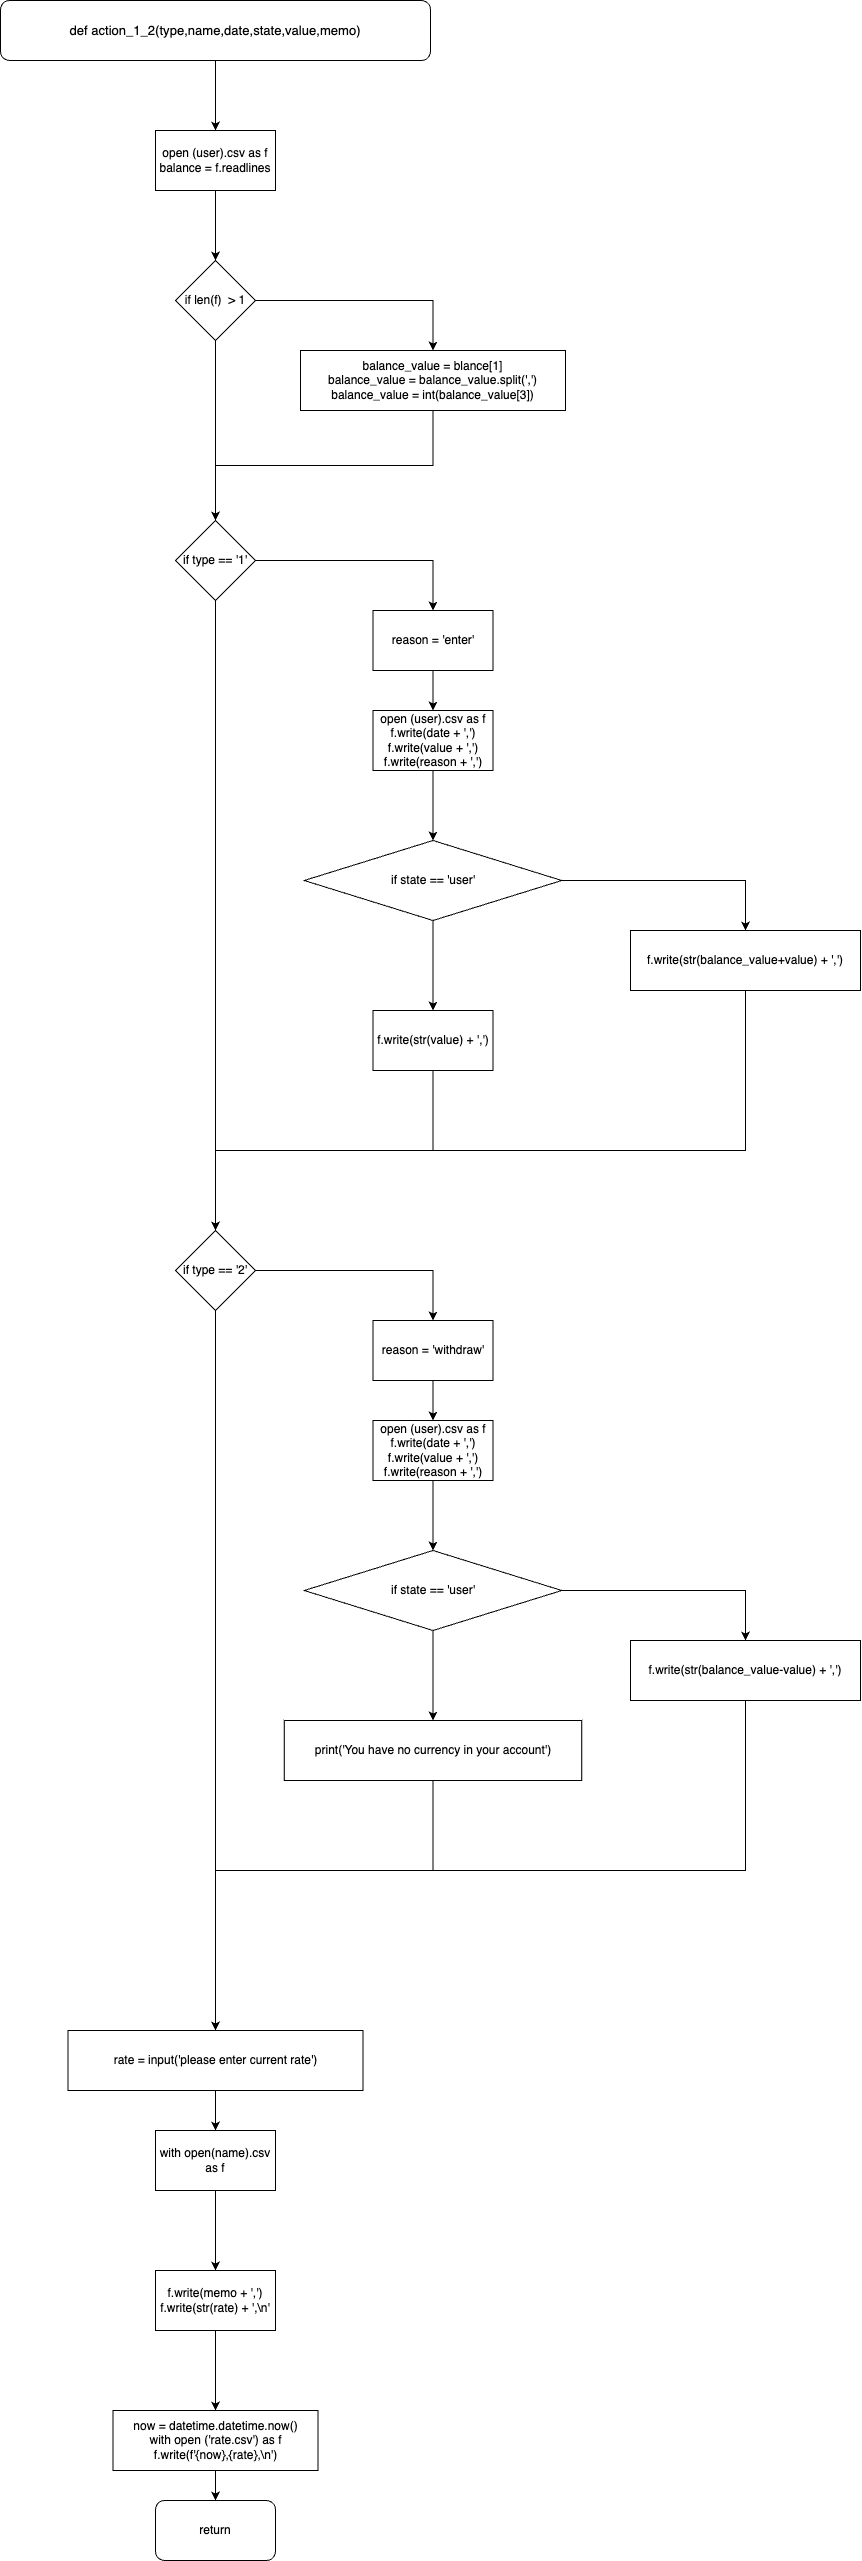

The diagram above was exported from draw.io. Its source (the exported page's mxGraphModel, read from the mxfile embedded in the PNG):
<mxGraphModel dx="3565" dy="1985" grid="1" gridSize="10" guides="1" tooltips="1" connect="1" arrows="1" fold="1" page="1" pageScale="1" pageWidth="827" pageHeight="1169" math="0" shadow="0">
  <root>
    <mxCell id="0" />
    <mxCell id="1" parent="0" />
    <mxCell id="jOIm4tayRhAoodq_VUVq-3" style="edgeStyle=orthogonalEdgeStyle;rounded=0;orthogonalLoop=1;jettySize=auto;html=1;exitX=0.5;exitY=1;exitDx=0;exitDy=0;fontFamily=Helvetica;fontColor=#000000;" edge="1" parent="1" source="jOIm4tayRhAoodq_VUVq-1" target="jOIm4tayRhAoodq_VUVq-2">
      <mxGeometry relative="1" as="geometry" />
    </mxCell>
    <mxCell id="jOIm4tayRhAoodq_VUVq-1" value="&lt;pre style=&quot;font-size: 9.8pt;&quot;&gt;&lt;font style=&quot;&quot; face=&quot;Helvetica&quot;&gt;def action_1_2(type,name,date,state,value,memo)&lt;/font&gt;&lt;/pre&gt;" style="rounded=1;whiteSpace=wrap;html=1;" vertex="1" parent="1">
      <mxGeometry x="190" y="90" width="430" height="60" as="geometry" />
    </mxCell>
    <mxCell id="jOIm4tayRhAoodq_VUVq-5" value="" style="edgeStyle=orthogonalEdgeStyle;rounded=0;orthogonalLoop=1;jettySize=auto;html=1;fontFamily=Helvetica;fontColor=#000000;" edge="1" parent="1" source="jOIm4tayRhAoodq_VUVq-2" target="jOIm4tayRhAoodq_VUVq-4">
      <mxGeometry relative="1" as="geometry" />
    </mxCell>
    <mxCell id="jOIm4tayRhAoodq_VUVq-2" value="open (user).csv as f&lt;br&gt;balance = f.readlines" style="rounded=0;whiteSpace=wrap;html=1;labelBackgroundColor=none;fontFamily=Helvetica;fontColor=#000000;" vertex="1" parent="1">
      <mxGeometry x="345" y="220" width="120" height="60" as="geometry" />
    </mxCell>
    <mxCell id="jOIm4tayRhAoodq_VUVq-8" value="" style="edgeStyle=orthogonalEdgeStyle;rounded=0;orthogonalLoop=1;jettySize=auto;html=1;fontFamily=Helvetica;fontColor=#000000;" edge="1" parent="1" source="jOIm4tayRhAoodq_VUVq-4" target="jOIm4tayRhAoodq_VUVq-7">
      <mxGeometry relative="1" as="geometry" />
    </mxCell>
    <mxCell id="jOIm4tayRhAoodq_VUVq-10" value="" style="edgeStyle=orthogonalEdgeStyle;rounded=0;orthogonalLoop=1;jettySize=auto;html=1;fontFamily=Helvetica;fontColor=#000000;" edge="1" parent="1" source="jOIm4tayRhAoodq_VUVq-4" target="jOIm4tayRhAoodq_VUVq-9">
      <mxGeometry relative="1" as="geometry" />
    </mxCell>
    <mxCell id="jOIm4tayRhAoodq_VUVq-4" value="if len(f)&amp;nbsp; &amp;gt; 1" style="rhombus;whiteSpace=wrap;html=1;fontColor=#000000;rounded=0;labelBackgroundColor=none;" vertex="1" parent="1">
      <mxGeometry x="365" y="350" width="80" height="80" as="geometry" />
    </mxCell>
    <mxCell id="jOIm4tayRhAoodq_VUVq-11" style="edgeStyle=orthogonalEdgeStyle;rounded=0;orthogonalLoop=1;jettySize=auto;html=1;exitX=0.5;exitY=1;exitDx=0;exitDy=0;entryX=0.5;entryY=0;entryDx=0;entryDy=0;fontFamily=Helvetica;fontColor=#000000;" edge="1" parent="1" source="jOIm4tayRhAoodq_VUVq-7" target="jOIm4tayRhAoodq_VUVq-9">
      <mxGeometry relative="1" as="geometry" />
    </mxCell>
    <mxCell id="jOIm4tayRhAoodq_VUVq-7" value="balance_value = blance[1]&lt;br&gt;balance_value = balance_value.split(',')&lt;br&gt;balance_value = int(balance_value[3])" style="whiteSpace=wrap;html=1;fontColor=#000000;rounded=0;labelBackgroundColor=none;" vertex="1" parent="1">
      <mxGeometry x="490" y="440" width="265" height="60" as="geometry" />
    </mxCell>
    <mxCell id="jOIm4tayRhAoodq_VUVq-13" value="" style="edgeStyle=orthogonalEdgeStyle;rounded=0;orthogonalLoop=1;jettySize=auto;html=1;fontFamily=Helvetica;fontColor=#000000;" edge="1" parent="1" source="jOIm4tayRhAoodq_VUVq-9" target="jOIm4tayRhAoodq_VUVq-12">
      <mxGeometry relative="1" as="geometry" />
    </mxCell>
    <mxCell id="jOIm4tayRhAoodq_VUVq-35" style="edgeStyle=orthogonalEdgeStyle;rounded=0;orthogonalLoop=1;jettySize=auto;html=1;exitX=0.5;exitY=1;exitDx=0;exitDy=0;fontFamily=Helvetica;fontColor=#000000;" edge="1" parent="1" source="jOIm4tayRhAoodq_VUVq-9" target="jOIm4tayRhAoodq_VUVq-24">
      <mxGeometry relative="1" as="geometry" />
    </mxCell>
    <mxCell id="jOIm4tayRhAoodq_VUVq-9" value="if type == '1'" style="rhombus;whiteSpace=wrap;html=1;fontColor=#000000;rounded=0;labelBackgroundColor=none;" vertex="1" parent="1">
      <mxGeometry x="365" y="610" width="80" height="80" as="geometry" />
    </mxCell>
    <mxCell id="jOIm4tayRhAoodq_VUVq-15" value="" style="edgeStyle=orthogonalEdgeStyle;rounded=0;orthogonalLoop=1;jettySize=auto;html=1;fontFamily=Helvetica;fontColor=#000000;" edge="1" parent="1" source="jOIm4tayRhAoodq_VUVq-12" target="jOIm4tayRhAoodq_VUVq-14">
      <mxGeometry relative="1" as="geometry" />
    </mxCell>
    <mxCell id="jOIm4tayRhAoodq_VUVq-12" value="reason = 'enter'" style="whiteSpace=wrap;html=1;fontColor=#000000;rounded=0;labelBackgroundColor=none;" vertex="1" parent="1">
      <mxGeometry x="562.5" y="700" width="120" height="60" as="geometry" />
    </mxCell>
    <mxCell id="jOIm4tayRhAoodq_VUVq-17" value="" style="edgeStyle=orthogonalEdgeStyle;rounded=0;orthogonalLoop=1;jettySize=auto;html=1;fontFamily=Helvetica;fontColor=#000000;" edge="1" parent="1" source="jOIm4tayRhAoodq_VUVq-14" target="jOIm4tayRhAoodq_VUVq-16">
      <mxGeometry relative="1" as="geometry" />
    </mxCell>
    <mxCell id="jOIm4tayRhAoodq_VUVq-14" value="open (user).csv as f&lt;br&gt;f.write(date + ',')&lt;br&gt;f.write(value + ',')&lt;br&gt;f.write(reason + ',')" style="rounded=0;whiteSpace=wrap;html=1;labelBackgroundColor=none;fontFamily=Helvetica;fontColor=#000000;" vertex="1" parent="1">
      <mxGeometry x="562.5" y="800" width="120" height="60" as="geometry" />
    </mxCell>
    <mxCell id="jOIm4tayRhAoodq_VUVq-19" value="" style="edgeStyle=orthogonalEdgeStyle;rounded=0;orthogonalLoop=1;jettySize=auto;html=1;fontFamily=Helvetica;fontColor=#000000;" edge="1" parent="1" source="jOIm4tayRhAoodq_VUVq-16" target="jOIm4tayRhAoodq_VUVq-18">
      <mxGeometry relative="1" as="geometry" />
    </mxCell>
    <mxCell id="jOIm4tayRhAoodq_VUVq-21" value="" style="edgeStyle=orthogonalEdgeStyle;rounded=0;orthogonalLoop=1;jettySize=auto;html=1;fontFamily=Helvetica;fontColor=#000000;" edge="1" parent="1" source="jOIm4tayRhAoodq_VUVq-16" target="jOIm4tayRhAoodq_VUVq-20">
      <mxGeometry relative="1" as="geometry" />
    </mxCell>
    <mxCell id="jOIm4tayRhAoodq_VUVq-16" value="if state == 'user'" style="rhombus;whiteSpace=wrap;html=1;fontColor=#000000;rounded=0;labelBackgroundColor=none;" vertex="1" parent="1">
      <mxGeometry x="493.75" y="930" width="257.5" height="80" as="geometry" />
    </mxCell>
    <mxCell id="jOIm4tayRhAoodq_VUVq-37" style="edgeStyle=orthogonalEdgeStyle;rounded=0;orthogonalLoop=1;jettySize=auto;html=1;exitX=0.5;exitY=1;exitDx=0;exitDy=0;entryX=0.5;entryY=0;entryDx=0;entryDy=0;fontFamily=Helvetica;fontColor=#000000;" edge="1" parent="1" source="jOIm4tayRhAoodq_VUVq-18" target="jOIm4tayRhAoodq_VUVq-24">
      <mxGeometry relative="1" as="geometry">
        <Array as="points">
          <mxPoint x="935" y="1240" />
          <mxPoint x="405" y="1240" />
        </Array>
      </mxGeometry>
    </mxCell>
    <mxCell id="jOIm4tayRhAoodq_VUVq-18" value="f.write(str(balance_value+value) + ',')" style="whiteSpace=wrap;html=1;fontColor=#000000;rounded=0;labelBackgroundColor=none;" vertex="1" parent="1">
      <mxGeometry x="820" y="1020" width="230" height="60" as="geometry" />
    </mxCell>
    <mxCell id="jOIm4tayRhAoodq_VUVq-36" style="edgeStyle=orthogonalEdgeStyle;rounded=0;orthogonalLoop=1;jettySize=auto;html=1;exitX=0.5;exitY=1;exitDx=0;exitDy=0;entryX=0.5;entryY=0;entryDx=0;entryDy=0;fontFamily=Helvetica;fontColor=#000000;" edge="1" parent="1" source="jOIm4tayRhAoodq_VUVq-20" target="jOIm4tayRhAoodq_VUVq-24">
      <mxGeometry relative="1" as="geometry" />
    </mxCell>
    <mxCell id="jOIm4tayRhAoodq_VUVq-20" value="f.write(str(value) + ',')" style="whiteSpace=wrap;html=1;fontColor=#000000;rounded=0;labelBackgroundColor=none;" vertex="1" parent="1">
      <mxGeometry x="562.5" y="1100" width="120" height="60" as="geometry" />
    </mxCell>
    <mxCell id="jOIm4tayRhAoodq_VUVq-23" value="" style="edgeStyle=orthogonalEdgeStyle;rounded=0;orthogonalLoop=1;jettySize=auto;html=1;fontFamily=Helvetica;fontColor=#000000;" edge="1" parent="1" source="jOIm4tayRhAoodq_VUVq-24" target="jOIm4tayRhAoodq_VUVq-26">
      <mxGeometry relative="1" as="geometry" />
    </mxCell>
    <mxCell id="jOIm4tayRhAoodq_VUVq-40" value="" style="edgeStyle=orthogonalEdgeStyle;rounded=0;orthogonalLoop=1;jettySize=auto;html=1;fontFamily=Helvetica;fontColor=#000000;" edge="1" parent="1" source="jOIm4tayRhAoodq_VUVq-24" target="jOIm4tayRhAoodq_VUVq-39">
      <mxGeometry relative="1" as="geometry" />
    </mxCell>
    <mxCell id="jOIm4tayRhAoodq_VUVq-24" value="if type == '2'" style="rhombus;whiteSpace=wrap;html=1;fontColor=#000000;rounded=0;labelBackgroundColor=none;" vertex="1" parent="1">
      <mxGeometry x="365" y="1320" width="80" height="80" as="geometry" />
    </mxCell>
    <mxCell id="jOIm4tayRhAoodq_VUVq-25" value="" style="edgeStyle=orthogonalEdgeStyle;rounded=0;orthogonalLoop=1;jettySize=auto;html=1;fontFamily=Helvetica;fontColor=#000000;" edge="1" parent="1" source="jOIm4tayRhAoodq_VUVq-26" target="jOIm4tayRhAoodq_VUVq-28">
      <mxGeometry relative="1" as="geometry" />
    </mxCell>
    <mxCell id="jOIm4tayRhAoodq_VUVq-26" value="reason = 'withdraw'" style="whiteSpace=wrap;html=1;fontColor=#000000;rounded=0;labelBackgroundColor=none;" vertex="1" parent="1">
      <mxGeometry x="562.5" y="1410" width="120" height="60" as="geometry" />
    </mxCell>
    <mxCell id="jOIm4tayRhAoodq_VUVq-27" value="" style="edgeStyle=orthogonalEdgeStyle;rounded=0;orthogonalLoop=1;jettySize=auto;html=1;fontFamily=Helvetica;fontColor=#000000;" edge="1" parent="1" source="jOIm4tayRhAoodq_VUVq-28" target="jOIm4tayRhAoodq_VUVq-31">
      <mxGeometry relative="1" as="geometry" />
    </mxCell>
    <mxCell id="jOIm4tayRhAoodq_VUVq-28" value="open (user).csv as f&lt;br&gt;f.write(date + ',')&lt;br&gt;f.write(value + ',')&lt;br&gt;f.write(reason + ',')" style="rounded=0;whiteSpace=wrap;html=1;labelBackgroundColor=none;fontFamily=Helvetica;fontColor=#000000;" vertex="1" parent="1">
      <mxGeometry x="562.5" y="1510" width="120" height="60" as="geometry" />
    </mxCell>
    <mxCell id="jOIm4tayRhAoodq_VUVq-29" value="" style="edgeStyle=orthogonalEdgeStyle;rounded=0;orthogonalLoop=1;jettySize=auto;html=1;fontFamily=Helvetica;fontColor=#000000;" edge="1" parent="1" source="jOIm4tayRhAoodq_VUVq-31" target="jOIm4tayRhAoodq_VUVq-33">
      <mxGeometry relative="1" as="geometry" />
    </mxCell>
    <mxCell id="jOIm4tayRhAoodq_VUVq-30" value="" style="edgeStyle=orthogonalEdgeStyle;rounded=0;orthogonalLoop=1;jettySize=auto;html=1;fontFamily=Helvetica;fontColor=#000000;" edge="1" parent="1" source="jOIm4tayRhAoodq_VUVq-31" target="jOIm4tayRhAoodq_VUVq-34">
      <mxGeometry relative="1" as="geometry" />
    </mxCell>
    <mxCell id="jOIm4tayRhAoodq_VUVq-31" value="if state == 'user'" style="rhombus;whiteSpace=wrap;html=1;fontColor=#000000;rounded=0;labelBackgroundColor=none;" vertex="1" parent="1">
      <mxGeometry x="493.75" y="1640" width="257.5" height="80" as="geometry" />
    </mxCell>
    <mxCell id="jOIm4tayRhAoodq_VUVq-32" style="edgeStyle=orthogonalEdgeStyle;rounded=0;orthogonalLoop=1;jettySize=auto;html=1;exitX=0.5;exitY=1;exitDx=0;exitDy=0;fontFamily=Helvetica;fontColor=#000000;entryX=0.5;entryY=0;entryDx=0;entryDy=0;" edge="1" parent="1" source="jOIm4tayRhAoodq_VUVq-33" target="jOIm4tayRhAoodq_VUVq-39">
      <mxGeometry relative="1" as="geometry">
        <mxPoint x="630" y="2040" as="targetPoint" />
        <Array as="points">
          <mxPoint x="935" y="1960" />
          <mxPoint x="405" y="1960" />
        </Array>
      </mxGeometry>
    </mxCell>
    <mxCell id="jOIm4tayRhAoodq_VUVq-33" value="f.write(str(balance_value-value) + ',')" style="whiteSpace=wrap;html=1;fontColor=#000000;rounded=0;labelBackgroundColor=none;" vertex="1" parent="1">
      <mxGeometry x="820" y="1730" width="230" height="60" as="geometry" />
    </mxCell>
    <mxCell id="jOIm4tayRhAoodq_VUVq-41" style="edgeStyle=orthogonalEdgeStyle;rounded=0;orthogonalLoop=1;jettySize=auto;html=1;exitX=0.5;exitY=1;exitDx=0;exitDy=0;fontFamily=Helvetica;fontColor=#000000;" edge="1" parent="1" source="jOIm4tayRhAoodq_VUVq-34" target="jOIm4tayRhAoodq_VUVq-39">
      <mxGeometry relative="1" as="geometry">
        <Array as="points">
          <mxPoint x="623" y="1960" />
          <mxPoint x="405" y="1960" />
        </Array>
      </mxGeometry>
    </mxCell>
    <mxCell id="jOIm4tayRhAoodq_VUVq-34" value="print('You have no currency in your account')" style="whiteSpace=wrap;html=1;fontColor=#000000;rounded=0;labelBackgroundColor=none;" vertex="1" parent="1">
      <mxGeometry x="473.75" y="1810" width="297.5" height="60" as="geometry" />
    </mxCell>
    <mxCell id="jOIm4tayRhAoodq_VUVq-44" value="" style="edgeStyle=orthogonalEdgeStyle;rounded=0;orthogonalLoop=1;jettySize=auto;html=1;fontFamily=Helvetica;fontColor=#000000;" edge="1" parent="1" source="jOIm4tayRhAoodq_VUVq-39" target="jOIm4tayRhAoodq_VUVq-43">
      <mxGeometry relative="1" as="geometry" />
    </mxCell>
    <mxCell id="jOIm4tayRhAoodq_VUVq-39" value="rate = input('please enter current rate')" style="whiteSpace=wrap;html=1;fontColor=#000000;rounded=0;labelBackgroundColor=none;" vertex="1" parent="1">
      <mxGeometry x="257.5" y="2120" width="295" height="60" as="geometry" />
    </mxCell>
    <mxCell id="jOIm4tayRhAoodq_VUVq-46" value="" style="edgeStyle=orthogonalEdgeStyle;rounded=0;orthogonalLoop=1;jettySize=auto;html=1;fontFamily=Helvetica;fontColor=#000000;" edge="1" parent="1" source="jOIm4tayRhAoodq_VUVq-43" target="jOIm4tayRhAoodq_VUVq-45">
      <mxGeometry relative="1" as="geometry" />
    </mxCell>
    <mxCell id="jOIm4tayRhAoodq_VUVq-43" value="with open(name).csv as f" style="whiteSpace=wrap;html=1;fontColor=#000000;rounded=0;labelBackgroundColor=none;" vertex="1" parent="1">
      <mxGeometry x="345" y="2220" width="120" height="60" as="geometry" />
    </mxCell>
    <mxCell id="jOIm4tayRhAoodq_VUVq-48" value="" style="edgeStyle=orthogonalEdgeStyle;rounded=0;orthogonalLoop=1;jettySize=auto;html=1;fontFamily=Helvetica;fontColor=#000000;" edge="1" parent="1" source="jOIm4tayRhAoodq_VUVq-45" target="jOIm4tayRhAoodq_VUVq-47">
      <mxGeometry relative="1" as="geometry" />
    </mxCell>
    <mxCell id="jOIm4tayRhAoodq_VUVq-45" value="f.write(memo + ',')&lt;br&gt;f.write(str(rate) + ',\n'" style="whiteSpace=wrap;html=1;fontColor=#000000;rounded=0;labelBackgroundColor=none;" vertex="1" parent="1">
      <mxGeometry x="345" y="2360" width="120" height="60" as="geometry" />
    </mxCell>
    <mxCell id="jOIm4tayRhAoodq_VUVq-50" value="" style="edgeStyle=orthogonalEdgeStyle;rounded=0;orthogonalLoop=1;jettySize=auto;html=1;fontFamily=Helvetica;fontColor=#000000;" edge="1" parent="1" source="jOIm4tayRhAoodq_VUVq-47" target="jOIm4tayRhAoodq_VUVq-49">
      <mxGeometry relative="1" as="geometry" />
    </mxCell>
    <mxCell id="jOIm4tayRhAoodq_VUVq-47" value="now = datetime.datetime.now()&lt;br&gt;with open ('rate.csv') as f&lt;br&gt;f.write(f'{now},{rate},\n')" style="whiteSpace=wrap;html=1;fontColor=#000000;rounded=0;labelBackgroundColor=none;" vertex="1" parent="1">
      <mxGeometry x="302.5" y="2500" width="205" height="60" as="geometry" />
    </mxCell>
    <mxCell id="jOIm4tayRhAoodq_VUVq-49" value="return" style="rounded=1;whiteSpace=wrap;html=1;labelBackgroundColor=none;fontFamily=Helvetica;fontColor=#000000;" vertex="1" parent="1">
      <mxGeometry x="345" y="2590" width="120" height="60" as="geometry" />
    </mxCell>
  </root>
</mxGraphModel>